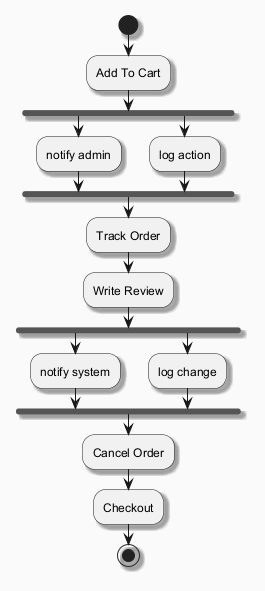

The diagram above was rendered by PlantUML. Its source (embedded in the PNG):
@startuml
skinparam backgroundColor #FAFAFA
skinparam classBackgroundColor #FFF3E0
skinparam classBorderColor #E65100
skinparam shadowing true
start
:Add To Cart;
fork
:notify admin;
fork again
:log action;
end fork
:Track Order;
:Write Review;
fork
:notify system;
fork again
:log change;
end fork
:Cancel Order;
:Checkout;
stop
@enduml